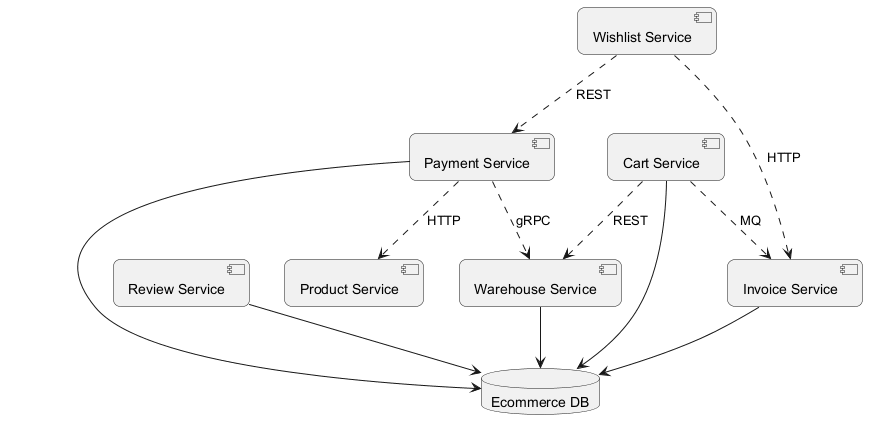

The diagram above was rendered by PlantUML. Its source (embedded in the PNG):
@startuml
skinparam backgroundColor #FFFFFF
skinparam roundCorner 15
component "Wishlist Service" as C_WishlistService
component "Product Service" as C_ProductService
component "Review Service" as C_ReviewService
component "Payment Service" as C_PaymentService
component "Cart Service" as C_CartService
component "Warehouse Service" as C_WarehouseService
component "Invoice Service" as C_InvoiceService
database "Ecommerce DB" as DB_ecommerce
C_ReviewService --> DB_ecommerce
C_PaymentService --> DB_ecommerce
C_CartService --> DB_ecommerce
C_WarehouseService --> DB_ecommerce
C_InvoiceService --> DB_ecommerce
C_WishlistService ..> C_InvoiceService : HTTP
C_WishlistService ..> C_PaymentService : REST
C_PaymentService ..> C_ProductService : HTTP
C_CartService ..> C_WarehouseService : REST
C_CartService ..> C_InvoiceService : MQ
C_PaymentService ..> C_WarehouseService : gRPC
@enduml